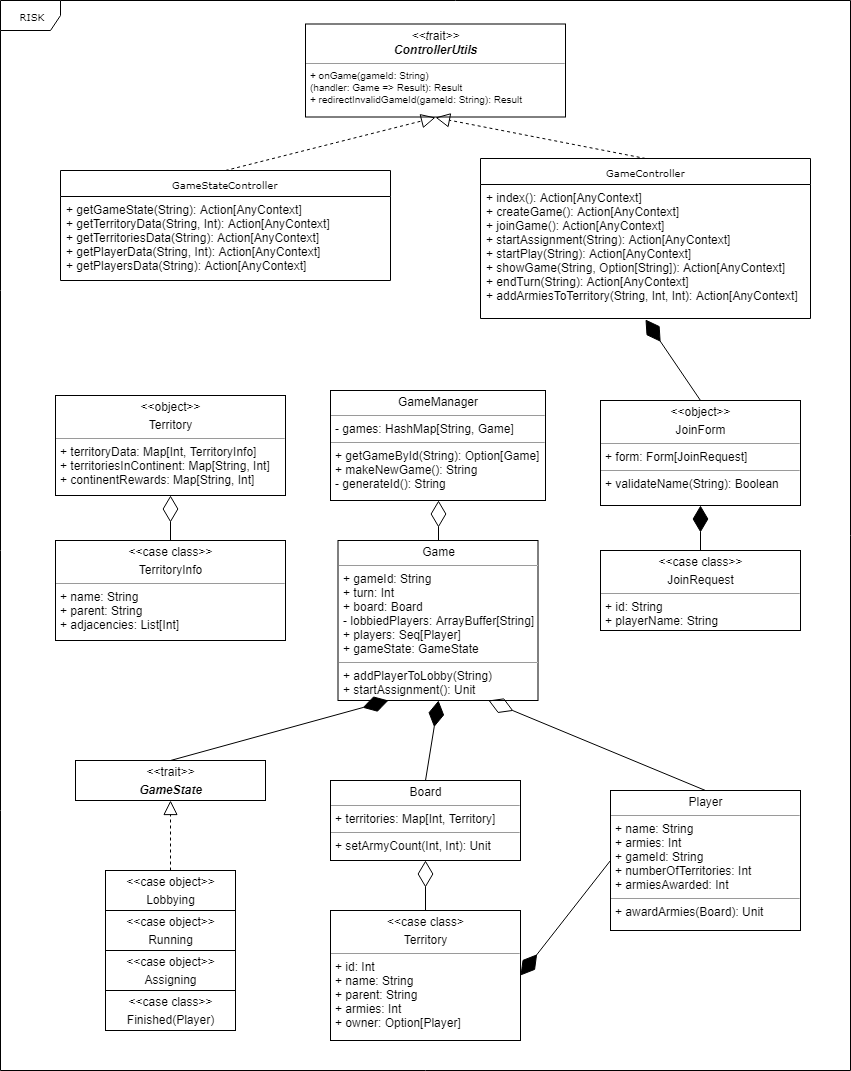

The diagram above was exported from draw.io. Its source (the exported page's mxGraphModel, read from the mxfile embedded in the PNG):
<mxGraphModel dx="994" dy="672" grid="1" gridSize="10" guides="1" tooltips="1" connect="1" arrows="1" fold="1" page="1" pageScale="1" pageWidth="850" pageHeight="1100" background="#ffffff" math="0" shadow="0">
  <root>
    <mxCell id="0" />
    <mxCell id="1" parent="0" />
    <mxCell id="17acba5748e5396b-1" value="RISK" style="shape=umlFrame;whiteSpace=wrap;html=1;rounded=0;shadow=0;comic=0;labelBackgroundColor=none;strokeColor=#000000;strokeWidth=1;fillColor=#ffffff;fontFamily=Verdana;fontSize=10;fontColor=#000000;align=center;" parent="1" vertex="1">
      <mxGeometry y="20" width="850" height="1070" as="geometry" />
    </mxCell>
    <mxCell id="17acba5748e5396b-20" value="GameController" style="swimlane;html=1;fontStyle=0;childLayout=stackLayout;horizontal=1;startSize=26;fillColor=none;horizontalStack=0;resizeParent=1;resizeLast=0;collapsible=1;marginBottom=0;swimlaneFillColor=#ffffff;rounded=0;shadow=0;comic=0;labelBackgroundColor=none;strokeColor=#000000;strokeWidth=1;fontFamily=Verdana;fontSize=10;fontColor=#000000;align=center;" parent="1" vertex="1">
      <mxGeometry x="480" y="178" width="330" height="160" as="geometry">
        <mxRectangle x="350" y="42" width="90" height="26" as="alternateBounds" />
      </mxGeometry>
    </mxCell>
    <mxCell id="17acba5748e5396b-21" value="+ index(): Action[AnyContext]&lt;br&gt;+ createGame(): Action[AnyContext]&lt;br&gt;+ joinGame(): Action[AnyContext]&lt;br&gt;+ startAssignment(String): Action[AnyContext]&lt;br&gt;+ startPlay(String): Action[AnyContext]&lt;br&gt;+ showGame(String, Option[String]): Action[AnyContext]&lt;br&gt;+ endTurn(String): Action[AnyContext]&lt;br&gt;+ addArmiesToTerritory(String, Int, Int): Action[AnyContext]&lt;br&gt;" style="text;html=1;strokeColor=none;fillColor=none;align=left;verticalAlign=top;spacingLeft=4;spacingRight=4;whiteSpace=wrap;overflow=hidden;rotatable=0;points=[[0,0.5],[1,0.5]];portConstraint=eastwest;" parent="17acba5748e5396b-20" vertex="1">
      <mxGeometry y="26" width="330" height="134" as="geometry" />
    </mxCell>
    <mxCell id="5d2195bd80daf111-18" value="&lt;p style=&quot;margin: 0px ; margin-top: 4px ; text-align: center&quot;&gt;&lt;i&gt;&amp;lt;&amp;lt;t&lt;/i&gt;rait&lt;i&gt;&amp;gt;&amp;gt;&lt;/i&gt;&lt;br&gt;&lt;b&gt;&lt;i&gt;ControllerUtils&lt;/i&gt;&lt;/b&gt;&lt;/p&gt;&lt;hr size=&quot;1&quot;&gt;&lt;p style=&quot;margin: 0px 0px 0px 4px ; font-size: 10px&quot;&gt;&lt;font style=&quot;font-size: 10px&quot;&gt;+ onGame(gameId: String)&lt;/font&gt;&lt;/p&gt;&lt;p style=&quot;margin: 0px 0px 0px 4px ; font-size: 10px&quot;&gt;&lt;span&gt;(handler: Game =&amp;gt; Result): Result&lt;/span&gt;&lt;/p&gt;&lt;p style=&quot;margin: 0px 0px 0px 4px ; font-size: 10px&quot;&gt;&lt;font style=&quot;font-size: 10px&quot;&gt;+ redirectInvalidGameId(gameId: String): Result&lt;/font&gt;&lt;/p&gt;&lt;br&gt;" style="verticalAlign=top;align=left;overflow=fill;fontSize=12;fontFamily=Helvetica;html=1;rounded=0;shadow=0;comic=0;labelBackgroundColor=none;strokeColor=#000000;strokeWidth=1;fillColor=#ffffff;" parent="1" vertex="1">
      <mxGeometry x="305" y="43.5" width="260" height="93" as="geometry" />
    </mxCell>
    <mxCell id="-k8KEG_Ilpvh2MW8VRKX-1" value="GameStateController" style="swimlane;html=1;fontStyle=0;childLayout=stackLayout;horizontal=1;startSize=26;fillColor=none;horizontalStack=0;resizeParent=1;resizeLast=0;collapsible=1;marginBottom=0;swimlaneFillColor=#ffffff;rounded=0;shadow=0;comic=0;labelBackgroundColor=none;strokeColor=#000000;strokeWidth=1;fontFamily=Verdana;fontSize=10;fontColor=#000000;align=center;" parent="1" vertex="1">
      <mxGeometry x="60" y="190" width="330" height="110" as="geometry">
        <mxRectangle x="350" y="42" width="90" height="26" as="alternateBounds" />
      </mxGeometry>
    </mxCell>
    <mxCell id="-k8KEG_Ilpvh2MW8VRKX-2" value="+ getGameState(String): Action[AnyContext]&lt;br&gt;+ getTerritoryData(String, Int): Action[AnyContext]&lt;br&gt;+ getTerritoriesData(String): Action[AnyContext]&lt;br&gt;+ getPlayerData(String, Int): Action[AnyContext]&lt;br&gt;+ getPlayersData(String): Action[AnyContext]&lt;br&gt;" style="text;html=1;strokeColor=none;fillColor=none;align=left;verticalAlign=top;spacingLeft=4;spacingRight=4;whiteSpace=wrap;overflow=hidden;rotatable=0;points=[[0,0.5],[1,0.5]];portConstraint=eastwest;" parent="-k8KEG_Ilpvh2MW8VRKX-1" vertex="1">
      <mxGeometry y="26" width="330" height="84" as="geometry" />
    </mxCell>
    <mxCell id="-k8KEG_Ilpvh2MW8VRKX-4" value="" style="endArrow=block;dashed=1;endFill=0;endSize=12;html=1;entryX=0.5;entryY=1;entryDx=0;entryDy=0;exitX=0.5;exitY=0;exitDx=0;exitDy=0;" parent="1" source="-k8KEG_Ilpvh2MW8VRKX-1" target="5d2195bd80daf111-18" edge="1">
      <mxGeometry width="160" relative="1" as="geometry">
        <mxPoint x="220" y="280" as="sourcePoint" />
        <mxPoint x="380" y="280" as="targetPoint" />
      </mxGeometry>
    </mxCell>
    <mxCell id="-k8KEG_Ilpvh2MW8VRKX-5" value="" style="endArrow=block;dashed=1;endFill=0;endSize=12;html=1;entryX=0.5;entryY=1;entryDx=0;entryDy=0;exitX=0.5;exitY=0;exitDx=0;exitDy=0;" parent="1" source="17acba5748e5396b-20" target="5d2195bd80daf111-18" edge="1">
      <mxGeometry width="160" relative="1" as="geometry">
        <mxPoint x="90" y="230" as="sourcePoint" />
        <mxPoint x="250" y="230" as="targetPoint" />
      </mxGeometry>
    </mxCell>
    <mxCell id="-k8KEG_Ilpvh2MW8VRKX-8" value="&lt;p style=&quot;margin: 0px ; margin-top: 4px ; text-align: center&quot;&gt;Board&lt;/p&gt;&lt;hr size=&quot;1&quot;&gt;&lt;p style=&quot;margin: 0px ; margin-left: 4px&quot;&gt;+ territories: Map[Int, Territory]&lt;/p&gt;&lt;hr size=&quot;1&quot;&gt;&lt;p style=&quot;margin: 0px ; margin-left: 4px&quot;&gt;+ setArmyCount(Int, Int): Unit&lt;/p&gt;" style="verticalAlign=top;align=left;overflow=fill;fontSize=12;fontFamily=Helvetica;html=1;rounded=0;shadow=0;comic=0;labelBackgroundColor=none;strokeColor=#000000;strokeWidth=1;fillColor=#ffffff;" parent="1" vertex="1">
      <mxGeometry x="330" y="800" width="190" height="80" as="geometry" />
    </mxCell>
    <mxCell id="-k8KEG_Ilpvh2MW8VRKX-9" value="&lt;p style=&quot;margin: 0px ; margin-top: 4px ; text-align: center&quot;&gt;Game&lt;/p&gt;&lt;hr size=&quot;1&quot;&gt;&lt;p style=&quot;margin: 0px ; margin-left: 4px&quot;&gt;+ gameId: String&lt;/p&gt;&lt;p style=&quot;margin: 0px ; margin-left: 4px&quot;&gt;+ turn: Int&lt;/p&gt;&lt;p style=&quot;margin: 0px ; margin-left: 4px&quot;&gt;+ board: Board&lt;/p&gt;&lt;p style=&quot;margin: 0px ; margin-left: 4px&quot;&gt;- lobbiedPlayers: ArrayBuffer[String]&lt;/p&gt;&lt;p style=&quot;margin: 0px ; margin-left: 4px&quot;&gt;+ players: Seq[Player]&lt;/p&gt;&lt;p style=&quot;margin: 0px ; margin-left: 4px&quot;&gt;+ gameState: GameState&lt;/p&gt;&lt;hr size=&quot;1&quot;&gt;&lt;p style=&quot;margin: 0px ; margin-left: 4px&quot;&gt;+ addPlayerToLobby(String)&lt;/p&gt;&lt;p style=&quot;margin: 0px ; margin-left: 4px&quot;&gt;+ startAssignment(): Unit&lt;/p&gt;" style="verticalAlign=top;align=left;overflow=fill;fontSize=12;fontFamily=Helvetica;html=1;rounded=0;shadow=0;comic=0;labelBackgroundColor=none;strokeColor=#000000;strokeWidth=1;fillColor=#ffffff;" parent="1" vertex="1">
      <mxGeometry x="337.5" y="560" width="200" height="160" as="geometry" />
    </mxCell>
    <mxCell id="-k8KEG_Ilpvh2MW8VRKX-10" value="" style="endArrow=diamondThin;endFill=1;endSize=24;html=1;entryX=0.5;entryY=1;entryDx=0;entryDy=0;exitX=0.5;exitY=0;exitDx=0;exitDy=0;" parent="1" source="-k8KEG_Ilpvh2MW8VRKX-8" target="-k8KEG_Ilpvh2MW8VRKX-9" edge="1">
      <mxGeometry width="160" relative="1" as="geometry">
        <mxPoint x="380" y="560" as="sourcePoint" />
        <mxPoint x="540" y="560" as="targetPoint" />
      </mxGeometry>
    </mxCell>
    <mxCell id="-k8KEG_Ilpvh2MW8VRKX-11" value="&lt;p style=&quot;margin: 0px ; margin-top: 4px ; text-align: center&quot;&gt;GameManager&lt;/p&gt;&lt;hr size=&quot;1&quot;&gt;&lt;p style=&quot;margin: 0px ; margin-left: 4px&quot;&gt;- games: HashMap[String, Game]&lt;/p&gt;&lt;hr size=&quot;1&quot;&gt;&lt;p style=&quot;margin: 0px ; margin-left: 4px&quot;&gt;+ getGameById(String): Option[Game]&lt;/p&gt;&lt;p style=&quot;margin: 0px ; margin-left: 4px&quot;&gt;+ makeNewGame(): String&lt;/p&gt;&lt;p style=&quot;margin: 0px ; margin-left: 4px&quot;&gt;- generateId(): String&lt;/p&gt;" style="verticalAlign=top;align=left;overflow=fill;fontSize=12;fontFamily=Helvetica;html=1;rounded=0;shadow=0;comic=0;labelBackgroundColor=none;strokeColor=#000000;strokeWidth=1;fillColor=#ffffff;" parent="1" vertex="1">
      <mxGeometry x="330" y="410" width="215" height="110" as="geometry" />
    </mxCell>
    <mxCell id="-k8KEG_Ilpvh2MW8VRKX-13" value="&lt;p style=&quot;margin: 0px ; margin-top: 4px ; text-align: center&quot;&gt;&amp;lt;&amp;lt;trait&lt;i&gt;&amp;gt;&amp;gt;&lt;/i&gt;&lt;/p&gt;&lt;p style=&quot;margin: 0px ; margin-top: 4px ; text-align: center&quot;&gt;&lt;b&gt;&lt;i&gt;GameState&lt;/i&gt;&lt;/b&gt;&lt;/p&gt;&lt;p style=&quot;margin: 0px ; margin-left: 4px&quot;&gt;&lt;br&gt;&lt;/p&gt;" style="verticalAlign=top;align=left;overflow=fill;fontSize=12;fontFamily=Helvetica;html=1;rounded=0;shadow=0;comic=0;labelBackgroundColor=none;strokeColor=#000000;strokeWidth=1;fillColor=#ffffff;" parent="1" vertex="1">
      <mxGeometry x="75" y="780" width="190" height="40" as="geometry" />
    </mxCell>
    <mxCell id="-k8KEG_Ilpvh2MW8VRKX-19" value="" style="endArrow=block;dashed=1;endFill=0;endSize=12;html=1;entryX=0.5;entryY=1;entryDx=0;entryDy=0;exitX=0.5;exitY=0;exitDx=0;exitDy=0;" parent="1" source="-k8KEG_Ilpvh2MW8VRKX-14" target="-k8KEG_Ilpvh2MW8VRKX-13" edge="1">
      <mxGeometry width="160" relative="1" as="geometry">
        <mxPoint x="451" y="1010" as="sourcePoint" />
        <mxPoint x="605" y="984.5" as="targetPoint" />
      </mxGeometry>
    </mxCell>
    <mxCell id="-k8KEG_Ilpvh2MW8VRKX-20" value="&lt;p style=&quot;margin: 0px ; margin-top: 4px ; text-align: center&quot;&gt;Player&lt;/p&gt;&lt;hr size=&quot;1&quot;&gt;&lt;p style=&quot;margin: 0px ; margin-left: 4px&quot;&gt;+ name: String&lt;/p&gt;&lt;p style=&quot;margin: 0px ; margin-left: 4px&quot;&gt;+ armies: Int&lt;/p&gt;&lt;p style=&quot;margin: 0px ; margin-left: 4px&quot;&gt;+ gameId: String&lt;/p&gt;&lt;p style=&quot;margin: 0px ; margin-left: 4px&quot;&gt;+ numberOfTerritories: Int&lt;/p&gt;&lt;p style=&quot;margin: 0px ; margin-left: 4px&quot;&gt;+ armiesAwarded: Int&lt;/p&gt;&lt;hr size=&quot;1&quot;&gt;&lt;p style=&quot;margin: 0px ; margin-left: 4px&quot;&gt;+ awardArmies(Board): Unit&lt;/p&gt;" style="verticalAlign=top;align=left;overflow=fill;fontSize=12;fontFamily=Helvetica;html=1;rounded=0;shadow=0;comic=0;labelBackgroundColor=none;strokeColor=#000000;strokeWidth=1;fillColor=#ffffff;" parent="1" vertex="1">
      <mxGeometry x="610" y="810" width="190" height="140" as="geometry" />
    </mxCell>
    <mxCell id="-k8KEG_Ilpvh2MW8VRKX-22" value="" style="endArrow=diamondThin;endFill=1;endSize=24;html=1;exitX=0.5;exitY=0;exitDx=0;exitDy=0;entryX=0.25;entryY=1;entryDx=0;entryDy=0;" parent="1" source="-k8KEG_Ilpvh2MW8VRKX-13" target="-k8KEG_Ilpvh2MW8VRKX-9" edge="1">
      <mxGeometry width="160" relative="1" as="geometry">
        <mxPoint x="420" y="760" as="sourcePoint" />
        <mxPoint x="580" y="760" as="targetPoint" />
      </mxGeometry>
    </mxCell>
    <mxCell id="-k8KEG_Ilpvh2MW8VRKX-23" value="&lt;p style=&quot;margin: 0px ; margin-top: 4px ; text-align: center&quot;&gt;&amp;lt;&amp;lt;case class&amp;gt;&lt;/p&gt;&lt;p style=&quot;margin: 0px ; margin-top: 4px ; text-align: center&quot;&gt;Territory&lt;/p&gt;&lt;hr size=&quot;1&quot;&gt;&lt;p style=&quot;margin: 0px ; margin-left: 4px&quot;&gt;+ id: Int&lt;/p&gt;&lt;p style=&quot;margin: 0px ; margin-left: 4px&quot;&gt;+ name: String&lt;/p&gt;&lt;p style=&quot;margin: 0px ; margin-left: 4px&quot;&gt;+ parent: String&lt;/p&gt;&lt;p style=&quot;margin: 0px ; margin-left: 4px&quot;&gt;+ armies: Int&lt;/p&gt;&lt;p style=&quot;margin: 0px ; margin-left: 4px&quot;&gt;+ owner: Option[Player]&lt;/p&gt;&lt;br&gt;" style="verticalAlign=top;align=left;overflow=fill;fontSize=12;fontFamily=Helvetica;html=1;rounded=0;shadow=0;comic=0;labelBackgroundColor=none;strokeColor=#000000;strokeWidth=1;fillColor=#ffffff;" parent="1" vertex="1">
      <mxGeometry x="330" y="930" width="190" height="130" as="geometry" />
    </mxCell>
    <mxCell id="-k8KEG_Ilpvh2MW8VRKX-25" value="" style="group" parent="1" vertex="1" connectable="0">
      <mxGeometry x="105" y="890" width="130" height="160" as="geometry" />
    </mxCell>
    <mxCell id="-k8KEG_Ilpvh2MW8VRKX-14" value="&lt;p style=&quot;margin: 0px ; margin-top: 4px ; text-align: center&quot;&gt;&amp;lt;&amp;lt;case object&amp;gt;&amp;gt;&lt;/p&gt;&lt;p style=&quot;margin: 0px ; margin-top: 4px ; text-align: center&quot;&gt;Lobbying&lt;/p&gt;" style="verticalAlign=top;align=left;overflow=fill;fontSize=12;fontFamily=Helvetica;html=1;rounded=0;shadow=0;comic=0;labelBackgroundColor=none;strokeColor=#000000;strokeWidth=1;fillColor=#ffffff;" parent="-k8KEG_Ilpvh2MW8VRKX-25" vertex="1">
      <mxGeometry width="130" height="40" as="geometry" />
    </mxCell>
    <mxCell id="-k8KEG_Ilpvh2MW8VRKX-15" value="&lt;p style=&quot;margin: 0px ; margin-top: 4px ; text-align: center&quot;&gt;&amp;lt;&amp;lt;case object&amp;gt;&amp;gt;&lt;/p&gt;&lt;p style=&quot;margin: 0px ; margin-top: 4px ; text-align: center&quot;&gt;Assigning&lt;/p&gt;" style="verticalAlign=top;align=left;overflow=fill;fontSize=12;fontFamily=Helvetica;html=1;rounded=0;shadow=0;comic=0;labelBackgroundColor=none;strokeColor=#000000;strokeWidth=1;fillColor=#ffffff;" parent="-k8KEG_Ilpvh2MW8VRKX-25" vertex="1">
      <mxGeometry y="80" width="130" height="40" as="geometry" />
    </mxCell>
    <mxCell id="-k8KEG_Ilpvh2MW8VRKX-16" value="&lt;p style=&quot;margin: 0px ; margin-top: 4px ; text-align: center&quot;&gt;&amp;lt;&amp;lt;case object&amp;gt;&amp;gt;&lt;/p&gt;&lt;p style=&quot;margin: 0px ; margin-top: 4px ; text-align: center&quot;&gt;Running&lt;/p&gt;" style="verticalAlign=top;align=left;overflow=fill;fontSize=12;fontFamily=Helvetica;html=1;rounded=0;shadow=0;comic=0;labelBackgroundColor=none;strokeColor=#000000;strokeWidth=1;fillColor=#ffffff;" parent="-k8KEG_Ilpvh2MW8VRKX-25" vertex="1">
      <mxGeometry y="40" width="130" height="40" as="geometry" />
    </mxCell>
    <mxCell id="-k8KEG_Ilpvh2MW8VRKX-17" value="&lt;p style=&quot;margin: 0px ; margin-top: 4px ; text-align: center&quot;&gt;&amp;lt;&amp;lt;case class&amp;gt;&amp;gt;&lt;/p&gt;&lt;p style=&quot;margin: 0px ; margin-top: 4px ; text-align: center&quot;&gt;Finished(Player)&lt;/p&gt;" style="verticalAlign=top;align=left;overflow=fill;fontSize=12;fontFamily=Helvetica;html=1;rounded=0;shadow=0;comic=0;labelBackgroundColor=none;strokeColor=#000000;strokeWidth=1;fillColor=#ffffff;" parent="-k8KEG_Ilpvh2MW8VRKX-25" vertex="1">
      <mxGeometry y="120" width="130" height="40" as="geometry" />
    </mxCell>
    <mxCell id="-k8KEG_Ilpvh2MW8VRKX-26" value="&lt;p style=&quot;margin: 0px ; margin-top: 4px ; text-align: center&quot;&gt;&amp;lt;&amp;lt;object&amp;gt;&amp;gt;&lt;/p&gt;&lt;p style=&quot;margin: 0px ; margin-top: 4px ; text-align: center&quot;&gt;Territory&lt;/p&gt;&lt;hr size=&quot;1&quot;&gt;&lt;p style=&quot;margin: 0px ; margin-left: 4px&quot;&gt;+ territoryData: Map[Int, TerritoryInfo]&lt;/p&gt;&lt;p style=&quot;margin: 0px ; margin-left: 4px&quot;&gt;+ territoriesInContinent: Map[String, Int]&lt;/p&gt;&lt;p style=&quot;margin: 0px ; margin-left: 4px&quot;&gt;+ continentRewards: Map[String, Int]&lt;/p&gt;" style="verticalAlign=top;align=left;overflow=fill;fontSize=12;fontFamily=Helvetica;html=1;rounded=0;shadow=0;comic=0;labelBackgroundColor=none;strokeColor=#000000;strokeWidth=1;fillColor=#ffffff;" parent="1" vertex="1">
      <mxGeometry x="55" y="415" width="230" height="100" as="geometry" />
    </mxCell>
    <mxCell id="-k8KEG_Ilpvh2MW8VRKX-27" value="" style="endArrow=diamondThin;endFill=1;endSize=24;html=1;exitX=0;exitY=0.5;exitDx=0;exitDy=0;entryX=1;entryY=0.5;entryDx=0;entryDy=0;" parent="1" source="-k8KEG_Ilpvh2MW8VRKX-20" target="-k8KEG_Ilpvh2MW8VRKX-23" edge="1">
      <mxGeometry width="160" relative="1" as="geometry">
        <mxPoint x="590" y="1020" as="sourcePoint" />
        <mxPoint x="750" y="1020" as="targetPoint" />
      </mxGeometry>
    </mxCell>
    <mxCell id="-k8KEG_Ilpvh2MW8VRKX-28" value="" style="endArrow=diamondThin;endFill=0;endSize=24;html=1;exitX=0.5;exitY=0;exitDx=0;exitDy=0;entryX=0.75;entryY=1;entryDx=0;entryDy=0;" parent="1" source="-k8KEG_Ilpvh2MW8VRKX-20" target="-k8KEG_Ilpvh2MW8VRKX-9" edge="1">
      <mxGeometry width="160" relative="1" as="geometry">
        <mxPoint x="600" y="750" as="sourcePoint" />
        <mxPoint x="760" y="750" as="targetPoint" />
      </mxGeometry>
    </mxCell>
    <mxCell id="-k8KEG_Ilpvh2MW8VRKX-29" value="" style="endArrow=diamondThin;endFill=0;endSize=24;html=1;exitX=0.5;exitY=0;exitDx=0;exitDy=0;entryX=0.5;entryY=1;entryDx=0;entryDy=0;" parent="1" source="-k8KEG_Ilpvh2MW8VRKX-23" target="-k8KEG_Ilpvh2MW8VRKX-8" edge="1">
      <mxGeometry width="160" relative="1" as="geometry">
        <mxPoint x="400" y="910" as="sourcePoint" />
        <mxPoint x="560" y="910" as="targetPoint" />
      </mxGeometry>
    </mxCell>
    <mxCell id="-k8KEG_Ilpvh2MW8VRKX-30" value="" style="endArrow=diamondThin;endFill=0;endSize=24;html=1;exitX=0.5;exitY=0;exitDx=0;exitDy=0;entryX=0.5;entryY=1;entryDx=0;entryDy=0;" parent="1" source="-k8KEG_Ilpvh2MW8VRKX-9" target="-k8KEG_Ilpvh2MW8VRKX-11" edge="1">
      <mxGeometry width="160" relative="1" as="geometry">
        <mxPoint x="500" y="540" as="sourcePoint" />
        <mxPoint x="660" y="540" as="targetPoint" />
      </mxGeometry>
    </mxCell>
    <mxCell id="-k8KEG_Ilpvh2MW8VRKX-31" value="&lt;p style=&quot;margin: 0px ; margin-top: 4px ; text-align: center&quot;&gt;&amp;lt;&amp;lt;case class&amp;gt;&amp;gt;&lt;/p&gt;&lt;p style=&quot;margin: 0px ; margin-top: 4px ; text-align: center&quot;&gt;TerritoryInfo&lt;/p&gt;&lt;hr size=&quot;1&quot;&gt;&lt;p style=&quot;margin: 0px ; margin-left: 4px&quot;&gt;+ name: String&lt;/p&gt;&lt;p style=&quot;margin: 0px ; margin-left: 4px&quot;&gt;+ parent: String&lt;/p&gt;&lt;p style=&quot;margin: 0px ; margin-left: 4px&quot;&gt;+ adjacencies: List[Int]&lt;/p&gt;" style="verticalAlign=top;align=left;overflow=fill;fontSize=12;fontFamily=Helvetica;html=1;rounded=0;shadow=0;comic=0;labelBackgroundColor=none;strokeColor=#000000;strokeWidth=1;fillColor=#ffffff;" parent="1" vertex="1">
      <mxGeometry x="55" y="560" width="230" height="100" as="geometry" />
    </mxCell>
    <mxCell id="-k8KEG_Ilpvh2MW8VRKX-32" value="" style="endArrow=diamondThin;endFill=0;endSize=24;html=1;exitX=0.5;exitY=0;exitDx=0;exitDy=0;entryX=0.5;entryY=1;entryDx=0;entryDy=0;" parent="1" source="-k8KEG_Ilpvh2MW8VRKX-31" target="-k8KEG_Ilpvh2MW8VRKX-26" edge="1">
      <mxGeometry width="160" relative="1" as="geometry">
        <mxPoint x="180" y="550" as="sourcePoint" />
        <mxPoint x="340" y="550" as="targetPoint" />
      </mxGeometry>
    </mxCell>
    <mxCell id="-k8KEG_Ilpvh2MW8VRKX-34" value="&lt;p style=&quot;margin: 0px ; margin-top: 4px ; text-align: center&quot;&gt;&amp;lt;&amp;lt;object&amp;gt;&amp;gt;&lt;/p&gt;&lt;p style=&quot;margin: 0px ; margin-top: 4px ; text-align: center&quot;&gt;JoinForm&lt;/p&gt;&lt;hr size=&quot;1&quot;&gt;&lt;p style=&quot;margin: 0px ; margin-left: 4px&quot;&gt;+ form: Form[JoinRequest]&lt;/p&gt;&lt;hr size=&quot;1&quot;&gt;&lt;p style=&quot;margin: 0px ; margin-left: 4px&quot;&gt;+ validateName(String): Boolean&lt;br&gt;&lt;/p&gt;" style="verticalAlign=top;align=left;overflow=fill;fontSize=12;fontFamily=Helvetica;html=1;rounded=0;shadow=0;comic=0;labelBackgroundColor=none;strokeColor=#000000;strokeWidth=1;fillColor=#ffffff;" parent="1" vertex="1">
      <mxGeometry x="600" y="420" width="200" height="105" as="geometry" />
    </mxCell>
    <mxCell id="-k8KEG_Ilpvh2MW8VRKX-35" value="" style="endArrow=diamondThin;endFill=1;endSize=24;html=1;exitX=0.5;exitY=0;exitDx=0;exitDy=0;entryX=0.5;entryY=1.005;entryDx=0;entryDy=0;entryPerimeter=0;" parent="1" source="-k8KEG_Ilpvh2MW8VRKX-34" target="17acba5748e5396b-21" edge="1">
      <mxGeometry width="160" relative="1" as="geometry">
        <mxPoint x="590" y="360" as="sourcePoint" />
        <mxPoint x="750" y="360" as="targetPoint" />
      </mxGeometry>
    </mxCell>
    <mxCell id="-k8KEG_Ilpvh2MW8VRKX-36" value="&lt;p style=&quot;margin: 0px ; margin-top: 4px ; text-align: center&quot;&gt;&amp;lt;&amp;lt;case class&amp;gt;&amp;gt;&lt;/p&gt;&lt;p style=&quot;margin: 0px ; margin-top: 4px ; text-align: center&quot;&gt;JoinRequest&lt;/p&gt;&lt;hr size=&quot;1&quot;&gt;&lt;p style=&quot;margin: 0px ; margin-left: 4px&quot;&gt;+ id: String&lt;/p&gt;&lt;p style=&quot;margin: 0px ; margin-left: 4px&quot;&gt;+ playerName: String&lt;br&gt;&lt;/p&gt;" style="verticalAlign=top;align=left;overflow=fill;fontSize=12;fontFamily=Helvetica;html=1;rounded=0;shadow=0;comic=0;labelBackgroundColor=none;strokeColor=#000000;strokeWidth=1;fillColor=#ffffff;" parent="1" vertex="1">
      <mxGeometry x="600" y="570" width="200" height="80" as="geometry" />
    </mxCell>
    <mxCell id="-k8KEG_Ilpvh2MW8VRKX-38" value="" style="endArrow=diamondThin;endFill=1;endSize=24;html=1;exitX=0.5;exitY=0;exitDx=0;exitDy=0;entryX=0.5;entryY=1;entryDx=0;entryDy=0;" parent="1" source="-k8KEG_Ilpvh2MW8VRKX-36" target="-k8KEG_Ilpvh2MW8VRKX-34" edge="1">
      <mxGeometry width="160" relative="1" as="geometry">
        <mxPoint x="630" y="550" as="sourcePoint" />
        <mxPoint x="790" y="550" as="targetPoint" />
      </mxGeometry>
    </mxCell>
  </root>
</mxGraphModel>